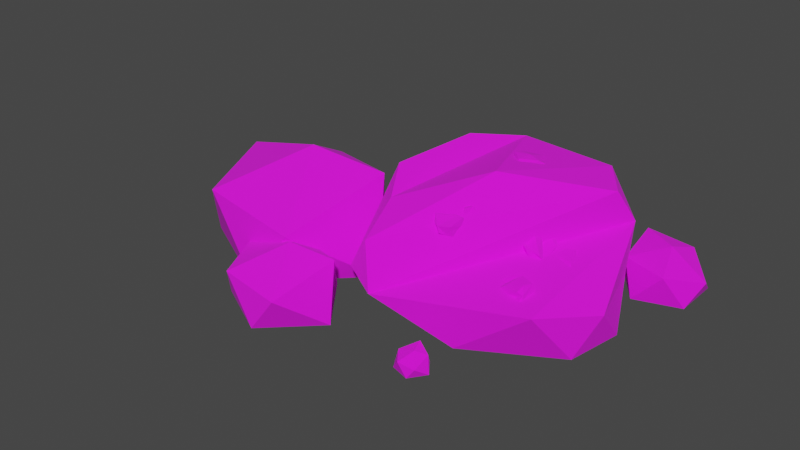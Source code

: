 # Source: rock.blend  (saved by Blender 2.90.8; exported with 4.5.12 LTS)
import bpy
from mathutils import Matrix  # noqa: F401  (used for matrix-valued properties, if any)

bpy.ops.wm.read_factory_settings(use_empty=True)
scene = bpy.context.scene
scene.name = 'Scene'

# ---- collections
col_collection = bpy.data.collections.new('Collection'); scene.collection.children.link(col_collection)

# ---- images (referenced by path relative to the original .blend; pixels are not part of the script)
import os
ASSET_DIR = os.environ.get("B2B_ASSET_DIR", "")  # directory of the original .blend (textures are referenced by path, not embedded)
HERE = os.path.dirname(os.path.abspath(__file__))  # packed textures are extracted next to this script under _unpacked/

def load_image(name, relpath, width, height, colorspace="sRGB"):
    """Load a texture the original file referenced (path relative to the .blend, or extracted next to this script)."""
    p = next((c for c in (os.path.join(HERE, relpath), os.path.join(ASSET_DIR, relpath)) if relpath and os.path.exists(c)), "")
    if p:
        img = bpy.data.images.load(p, check_existing=True)
        img.name = name
    else:  # same state as the original file: an image datablock whose file is absent (Cycles renders it pink)
        img = bpy.data.images.new(name, width, height)
        img.source = "FILE"
        img.filepath = "//" + (relpath or name)
    img.colorspace_settings.name = colorspace
    return img
img_colourpalette_png = load_image('colourpalette.png', 'colourpalette.png', 1024, 1024, 'sRGB')

# ---- materials (node trees are filled in below, after node groups)
mat_material = bpy.data.materials.new('Material')
mat_material.alpha_threshold = 0.0
mat_material.use_transparent_shadow = False
mat_material.line_color = (0.0, 0.0, 0.0, 1.0)

# ---- material node trees
mat_material.use_nodes = True; mat_material.node_tree.nodes.clear()
_N = mat_material.node_tree.nodes; _L = mat_material.node_tree.links
n0 = _N.new('ShaderNodeOutputMaterial'); n0.name = 'Material Output'; n0.location = (300, 300)
n1 = _N.new('ShaderNodeBsdfPrincipled'); n1.name = 'Principled BSDF'; n1.location = (10, 300)
n1.distribution = 'GGX'
n1.subsurface_method = 'BURLEY'
n1.inputs[2].default_value = 1.0
n1.inputs[3].default_value = 1.45
n1.inputs[27].default_value = (0.0, 0.0, 0.0, 1.0)
n1.inputs[28].default_value = 1.0
n2 = _N.new('ShaderNodeTexImage'); n2.name = 'Image Texture'; n2.location = (-316, 227)
n2.image = img_colourpalette_png
n3 = _N.new('ShaderNodeTexCoord'); n3.name = 'Texture Coordinate'; n3.location = (-513, 265)
_L.new(n1.outputs[0], n0.inputs[0])
_L.new(n2.outputs[0], n1.inputs[0])
_L.new(n3.outputs[2], n2.inputs[0])
n0.is_active_output = True

# ---- world
world_world = bpy.data.worlds.new('World'); scene.world = world_world
world_world.use_nodes = True; world_world.node_tree.nodes.clear()
_N = world_world.node_tree.nodes; _L = world_world.node_tree.links
n0 = _N.new('ShaderNodeOutputWorld'); n0.name = 'World Output'; n0.location = (300, 300)
n1 = _N.new('ShaderNodeBackground'); n1.name = 'Background'; n1.location = (10, 300)
n1.inputs[0].default_value = (0.05088, 0.05088, 0.05088, 1.0)
_L.new(n1.outputs[0], n0.inputs[0])
n0.is_active_output = True
world_world.color = (0.05088, 0.05088, 0.05088)
world_world.use_sun_shadow = False
world_world.sun_shadow_jitter_overblur = 0.0

# ---- meshes
me_icosphere = bpy.data.meshes.new('Icosphere')
me_icosphere.from_pydata([(-0.4263, 0.3123, -0.8443), (0.8183, -0.4774, -0.5693), (-0.4795, -1.397, -0.6236), (-1.699, 0.2231, -0.8676), (-0.6514, 2.216, -0.6435), (0.9637, 0.479, -0.5497), (0.4491, -1.108, 0.1948), (-1.566, -1.97, -0.02675), (-0.8375, 2.512, 0.5054), (0.5935, 1.139, 0.05176), (0.9888, -0.1374, 0.07722), (0.4013, 1.519, 0.648), (-1.852, -1.78, 0.6049), (-0.3163, 1.899, 1.125), (0.1893, 1.201, 1.15), (-2.473, -1.285, -0.2973), (-2.193, 0.4359, -0.87), (-2.357, 1.381, -0.05823), (-2.153, -0.9228, 0.8268), (-1.826, 1.9, 1.045), (-2.43, -0.8802, 0.09203), (-2.374, 1.3, 0.4175), (-2.536, -0.3135, 1.018), (-2.333, 1.101, 1.136), (-1.391, 2.194, -0.4199), (-0.6514, 2.216, -0.6435), (-0.6514, 2.216, -0.6435), (-0.6514, 2.216, -0.6435), (-0.6514, 2.216, -0.6435), (-1.391, 2.194, -0.4199), (-1.132, 0.0483, 1.322)], [], [(0, 1, 2), (1, 0, 5), (0, 2, 3), (0, 3, 25), (0, 26, 5), (1, 5, 10), (2, 1, 6), (3, 2, 7), (27, 3, 29, 8), (5, 28, 9), (1, 10, 6), (2, 6, 7), (8, 24, 3, 16, 17), (4, 8, 9), (5, 9, 10), (6, 10, 11), (7, 6, 11), (11, 8, 13, 14), (9, 8, 11), (10, 9, 11), (13, 30, 12, 14), (7, 11, 14, 12), (12, 30, 13, 19, 18), (7, 14, 13), (16, 15, 17), (15, 18, 22, 20), (7, 12, 18, 15), (13, 8, 17, 19), (3, 7, 15, 16), (21, 20, 22, 23), (18, 19, 23, 22), (19, 17, 21, 23), (17, 15, 20, 21)])
_uv = me_icosphere.uv_layers.new(name='UVMap')
_uv.uv.foreach_set('vector', [0.9122, 0.3354, 0.9122, 0.3354, 0.9122, 0.3354, 0.9122, 0.3354, 0.9122, 0.3354, 0.9122, 0.3354, 0.9122, 0.3354, 0.9122, 0.3354, 0.9122, 0.3354, 0.9122, 0.3354, 0.9122, 0.3354, 0.9122, 0.3354, 0.9122, 0.3354, 0.9122, 0.3354, 0.9122, 0.3354, 0.9122, 0.3354, 0.9122, 0.3354, 0.9122, 0.3354, 0.9122, 0.3354, 0.9122, 0.3354, 0.9122, 0.3354, 0.9122, 0.3354, 0.9122, 0.3354, 0.9122, 0.3354, 0.9122, 0.3354, 0.9122, 0.3354, 0.9122, 0.3354, 0.9122, 0.3354, 0.9122, 0.3354, 0.9122, 0.3354, 0.9122, 0.3354, 0.9122, 0.3354, 0.9122, 0.3354, 0.9122, 0.3354, 0.9122, 0.3354, 0.9122, 0.3354, 0.9122, 0.3354, 0.9122, 0.3354, 0.9122, 0.3354, 0.9122, 0.3354, 0.9122, 0.3354, 0.9122, 0.3354, 0.9122, 0.3354, 0.9122, 0.3354, 0.9122, 0.3354, 0.9122, 0.3354, 0.9122, 0.3354, 0.9122, 0.3354, 0.9122, 0.3354, 0.9122, 0.3354, 0.9122, 0.3354, 0.9122, 0.3354, 0.9122, 0.3354, 0.9122, 0.3354, 0.9122, 0.3354, 0.9122, 0.3354, 0.9122, 0.3354, 0.9122, 0.3354, 0.9122, 0.3354, 0.9122, 0.3354, 0.9122, 0.3354, 0.9122, 0.3354, 0.9122, 0.3354, 0.9122, 0.3354, 0.9122, 0.3354, 0.9122, 0.3354, 0.9122, 0.3354, 0.9122, 0.3354, 0.9122, 0.3354, 0.9122, 0.3354, 0.9122, 0.3354, 0.9122, 0.3354, 0.9122, 0.3354, 0.9122, 0.3354, 0.9122, 0.3354, 0.9122, 0.3354, 0.9122, 0.3354, 0.9122, 0.3354, 0.9122, 0.3354, 0.9122, 0.3354, 0.9122, 0.3354, 0.9122, 0.3354, 0.9122, 0.3354, 0.9122, 0.3354, 0.9122, 0.3354, 0.9122, 0.3354, 0.9122, 0.3354, 0.9122, 0.3354, 0.9122, 0.3354, 0.9122, 0.3354, 0.9122, 0.3354, 0.9122, 0.3354, 0.9122, 0.3354, 0.9122, 0.3354, 0.9122, 0.3354, 0.9122, 0.3354, 0.9122, 0.3354, 0.9122, 0.3354, 0.9122, 0.3354, 0.9122, 0.3354, 0.9122, 0.3354, 0.9122, 0.3354, 0.9122, 0.3354, 0.9122, 0.3354, 0.9122, 0.3354, 0.9122, 0.3354, 0.9122, 0.3354, 0.9122, 0.3354, 0.9122, 0.3354, 0.9122, 0.3354, 0.9122, 0.3354, 0.9122, 0.3354, 0.9122, 0.3354, 0.9122, 0.3354, 0.9122, 0.3354])
me_icosphere.materials.append(mat_material)
me_icosphere.use_remesh_fix_poles = True
me_icosphere.use_remesh_preserve_attributes = False
me_icosphere.use_mirror_vertex_groups = False
me_icosphere.update()
me_icosphere_001 = bpy.data.meshes.new('Icosphere.001')
me_icosphere_001.from_pydata([(-0.4263, 0.3123, -0.8443), (0.8183, -0.4774, -0.5693), (-0.4795, -1.397, -0.6236), (-1.699, 0.2231, -0.8676), (-0.6514, 2.216, -0.6435), (0.9637, 0.479, -0.5497), (0.4491, -1.108, 0.1948), (-1.566, -1.97, -0.02675), (-0.8375, 2.512, 0.5054), (0.5935, 1.139, 0.05176), (0.9888, -0.1374, 0.07722), (0.4013, 1.519, 0.648), (-1.852, -1.78, 0.6049), (-0.3163, 1.899, 1.125), (0.1893, 1.201, 1.15), (-2.473, -1.285, -0.2973), (-2.193, 0.4359, -0.87), (-2.357, 1.381, -0.05823), (-2.153, -0.9228, 0.8268), (-1.826, 1.9, 1.045), (-2.43, -0.8802, 0.09203), (-2.374, 1.3, 0.4175), (-2.536, -0.3135, 1.018), (-2.333, 1.101, 1.136), (-1.391, 2.194, -0.4199), (-0.6514, 2.216, -0.6435), (-0.6514, 2.216, -0.6435), (-0.6514, 2.216, -0.6435), (-0.6514, 2.216, -0.6435), (-1.391, 2.194, -0.4199), (-1.132, 0.0483, 1.322)], [], [(0, 1, 2), (1, 0, 5), (0, 2, 3), (0, 3, 25), (0, 26, 5), (1, 5, 10), (2, 1, 6), (3, 2, 7), (27, 3, 29, 8), (5, 28, 9), (1, 10, 6), (2, 6, 7), (8, 24, 3, 16, 17), (4, 8, 9), (5, 9, 10), (6, 10, 11), (7, 6, 11), (11, 8, 13, 14), (9, 8, 11), (10, 9, 11), (13, 30, 12, 14), (7, 11, 14, 12), (12, 30, 13, 19, 18), (7, 14, 13), (16, 15, 17), (15, 18, 22, 20), (7, 12, 18, 15), (13, 8, 17, 19), (3, 7, 15, 16), (21, 20, 22, 23), (18, 19, 23, 22), (19, 17, 21, 23), (17, 15, 20, 21)])
_uv = me_icosphere_001.uv_layers.new(name='UVMap')
_uv.uv.foreach_set('vector', [0.7446, 0.3354, 0.7446, 0.3354, 0.7446, 0.3354, 0.7446, 0.3354, 0.7446, 0.3354, 0.7446, 0.3354, 0.7446, 0.3354, 0.7446, 0.3354, 0.7446, 0.3354, 0.7446, 0.3354, 0.7446, 0.3354, 0.7446, 0.3354, 0.7446, 0.3354, 0.7446, 0.3354, 0.7446, 0.3354, 0.7446, 0.3354, 0.7446, 0.3354, 0.7446, 0.3354, 0.7446, 0.3354, 0.7446, 0.3354, 0.7446, 0.3354, 0.7446, 0.3354, 0.7446, 0.3354, 0.7446, 0.3354, 0.7446, 0.3354, 0.7446, 0.3354, 0.7446, 0.3354, 0.7446, 0.3354, 0.7446, 0.3354, 0.7446, 0.3354, 0.7446, 0.3354, 0.7446, 0.3354, 0.7446, 0.3354, 0.7446, 0.3354, 0.7446, 0.3354, 0.7446, 0.3354, 0.7446, 0.3354, 0.7446, 0.3354, 0.7446, 0.3354, 0.7446, 0.3354, 0.7446, 0.3354, 0.7446, 0.3354, 0.7446, 0.3354, 0.7446, 0.3354, 0.7446, 0.3354, 0.7446, 0.3354, 0.7446, 0.3354, 0.7446, 0.3354, 0.7446, 0.3354, 0.7446, 0.3354, 0.7446, 0.3354, 0.7446, 0.3354, 0.7446, 0.3354, 0.7446, 0.3354, 0.7446, 0.3354, 0.7446, 0.3354, 0.7446, 0.3354, 0.7446, 0.3354, 0.7446, 0.3354, 0.7446, 0.3354, 0.7446, 0.3354, 0.7446, 0.3354, 0.7446, 0.3354, 0.7446, 0.3354, 0.7446, 0.3354, 0.7446, 0.3354, 0.7446, 0.3354, 0.7446, 0.3354, 0.7446, 0.3354, 0.7446, 0.3354, 0.7446, 0.3354, 0.7446, 0.3354, 0.7446, 0.3354, 0.7446, 0.3354, 0.7446, 0.3354, 0.7446, 0.3354, 0.7446, 0.3354, 0.7446, 0.3354, 0.7446, 0.3354, 0.7446, 0.3354, 0.7446, 0.3354, 0.7446, 0.3354, 0.7446, 0.3354, 0.7446, 0.3354, 0.7446, 0.3354, 0.7446, 0.3354, 0.7446, 0.3354, 0.7446, 0.3354, 0.7446, 0.3354, 0.7446, 0.3354, 0.7446, 0.3354, 0.7446, 0.3354, 0.7446, 0.3354, 0.7446, 0.3354, 0.7446, 0.3354, 0.7446, 0.3354, 0.7446, 0.3354, 0.7446, 0.3354, 0.7446, 0.3354, 0.7446, 0.3354, 0.7446, 0.3354, 0.7446, 0.3354, 0.7446, 0.3354, 0.7446, 0.3354, 0.7446, 0.3354, 0.7446, 0.3354, 0.7446, 0.3354, 0.7446, 0.3354, 0.7446, 0.3354, 0.7446, 0.3354, 0.7446, 0.3354, 0.7446, 0.3354, 0.7446, 0.3354, 0.7446, 0.3354, 0.7446, 0.3354])
me_icosphere_001.materials.append(mat_material)
me_icosphere_001.use_remesh_fix_poles = True
me_icosphere_001.use_remesh_preserve_attributes = False
me_icosphere_001.use_mirror_vertex_groups = False
me_icosphere_001.update()
me_icosphere_002 = bpy.data.meshes.new('Icosphere.002')
me_icosphere_002.from_pydata([(-0.4263, 0.3123, -0.8443), (0.8183, -0.4774, -0.5693), (-0.4795, -1.397, -0.6236), (-1.699, 0.2231, -0.8676), (-0.6514, 2.216, -0.6435), (0.9637, 0.479, -0.5497), (0.4491, -1.108, 0.1948), (-1.566, -1.97, -0.02675), (-0.8375, 2.512, 0.5054), (0.5935, 1.139, 0.05176), (0.9888, -0.1374, 0.07722), (0.4013, 1.519, 0.648), (-1.852, -1.78, 0.6049), (-0.3163, 1.899, 1.125), (0.1893, 1.201, 1.15), (-2.473, -1.285, -0.2973), (-2.193, 0.4359, -0.87), (-2.357, 1.381, -0.05823), (-2.153, -0.9228, 0.8268), (-1.826, 1.9, 1.045), (-2.43, -0.8802, 0.09203), (-2.374, 1.3, 0.4175), (-2.536, -0.3135, 1.018), (-2.333, 1.101, 1.136), (-1.391, 2.194, -0.4199), (-0.6514, 2.216, -0.6435), (-0.6514, 2.216, -0.6435), (-0.6514, 2.216, -0.6435), (-0.6514, 2.216, -0.6435), (-1.391, 2.194, -0.4199), (-1.132, 0.0483, 1.322)], [], [(0, 1, 2), (1, 0, 5), (0, 2, 3), (0, 3, 25), (0, 26, 5), (1, 5, 10), (2, 1, 6), (3, 2, 7), (27, 3, 29, 8), (5, 28, 9), (1, 10, 6), (2, 6, 7), (8, 24, 3, 16, 17), (4, 8, 9), (5, 9, 10), (6, 10, 11), (7, 6, 11), (11, 8, 13, 14), (9, 8, 11), (10, 9, 11), (13, 30, 12, 14), (7, 11, 14, 12), (12, 30, 13, 19, 18), (7, 14, 13), (16, 15, 17), (15, 18, 22, 20), (7, 12, 18, 15), (13, 8, 17, 19), (3, 7, 15, 16), (21, 20, 22, 23), (18, 19, 23, 22), (19, 17, 21, 23), (17, 15, 20, 21)])
_uv = me_icosphere_002.uv_layers.new(name='UVMap')
_uv.uv.foreach_set('vector', [0.7788, 0.4842, 0.7788, 0.4842, 0.7788, 0.4842, 0.7788, 0.4842, 0.7788, 0.4842, 0.7788, 0.4842, 0.7788, 0.4842, 0.7788, 0.4842, 0.7788, 0.4842, 0.7788, 0.4842, 0.7788, 0.4842, 0.7788, 0.4842, 0.7788, 0.4842, 0.7788, 0.4842, 0.7788, 0.4842, 0.7788, 0.4842, 0.7788, 0.4842, 0.7788, 0.4842, 0.7788, 0.4842, 0.7788, 0.4842, 0.7788, 0.4842, 0.7788, 0.4842, 0.7788, 0.4842, 0.7788, 0.4842, 0.7788, 0.4842, 0.7788, 0.4842, 0.7788, 0.4842, 0.7788, 0.4842, 0.7788, 0.4842, 0.7788, 0.4842, 0.7788, 0.4842, 0.7788, 0.4842, 0.7788, 0.4842, 0.7788, 0.4842, 0.7788, 0.4842, 0.7788, 0.4842, 0.7788, 0.4842, 0.7788, 0.4842, 0.7788, 0.4842, 0.7788, 0.4842, 0.7788, 0.4842, 0.7788, 0.4842, 0.7788, 0.4842, 0.7788, 0.4842, 0.7788, 0.4842, 0.7788, 0.4842, 0.7788, 0.4842, 0.7788, 0.4842, 0.7788, 0.4842, 0.7788, 0.4842, 0.7788, 0.4842, 0.7788, 0.4842, 0.7788, 0.4842, 0.7788, 0.4842, 0.7788, 0.4842, 0.7788, 0.4842, 0.7788, 0.4842, 0.7788, 0.4842, 0.7788, 0.4842, 0.7788, 0.4842, 0.7788, 0.4842, 0.7788, 0.4842, 0.7788, 0.4842, 0.7788, 0.4842, 0.7788, 0.4842, 0.7788, 0.4842, 0.7788, 0.4842, 0.7788, 0.4842, 0.7788, 0.4842, 0.7788, 0.4842, 0.7788, 0.4842, 0.7788, 0.4842, 0.7788, 0.4842, 0.7788, 0.4842, 0.7788, 0.4842, 0.7788, 0.4842, 0.7788, 0.4842, 0.7788, 0.4842, 0.7788, 0.4842, 0.7788, 0.4842, 0.7788, 0.4842, 0.7788, 0.4842, 0.7788, 0.4842, 0.7788, 0.4842, 0.7788, 0.4842, 0.7788, 0.4842, 0.7788, 0.4842, 0.7788, 0.4842, 0.7788, 0.4842, 0.7788, 0.4842, 0.7788, 0.4842, 0.7788, 0.4842, 0.7788, 0.4842, 0.7788, 0.4842, 0.7788, 0.4842, 0.7788, 0.4842, 0.7788, 0.4842, 0.7788, 0.4842, 0.7788, 0.4842, 0.7788, 0.4842, 0.7788, 0.4842, 0.7788, 0.4842, 0.7788, 0.4842, 0.7788, 0.4842, 0.7788, 0.4842, 0.7788, 0.4842, 0.7788, 0.4842, 0.7788, 0.4842, 0.7788, 0.4842, 0.7788, 0.4842, 0.7788, 0.4842, 0.7788, 0.4842, 0.7788, 0.4842, 0.7788, 0.4842, 0.7788, 0.4842])
me_icosphere_002.materials.append(mat_material)
me_icosphere_002.use_remesh_fix_poles = True
me_icosphere_002.use_remesh_preserve_attributes = False
me_icosphere_002.use_mirror_vertex_groups = False
me_icosphere_002.update()
me_icosphere_003 = bpy.data.meshes.new('Icosphere.003')
me_icosphere_003.from_pydata([(-0.4263, 0.3123, -0.8443), (0.8183, -0.4774, -0.5693), (-0.4795, -1.397, -0.6236), (-1.699, 0.2231, -0.8676), (-0.6514, 2.216, -0.6435), (0.9637, 0.479, -0.5497), (0.4491, -1.108, 0.1948), (-1.566, -1.97, -0.02675), (-0.8375, 2.512, 0.5054), (0.5935, 1.139, 0.05176), (0.9888, -0.1374, 0.07722), (0.4013, 1.519, 0.648), (-1.852, -1.78, 0.6049), (-0.3163, 1.899, 1.125), (0.1893, 1.201, 1.15), (-2.473, -1.285, -0.2973), (-2.193, 0.4359, -0.87), (-2.357, 1.381, -0.05823), (-2.153, -0.9228, 0.8268), (-1.826, 1.9, 1.045), (-2.43, -0.8802, 0.09203), (-2.374, 1.3, 0.4175), (-2.536, -0.3135, 1.018), (-2.333, 1.101, 1.136), (-1.391, 2.194, -0.4199), (-0.6514, 2.216, -0.6435), (-0.6514, 2.216, -0.6435), (-0.6514, 2.216, -0.6435), (-0.6514, 2.216, -0.6435), (-1.391, 2.194, -0.4199), (-1.132, 0.0483, 1.322)], [], [(0, 1, 2), (1, 0, 5), (0, 2, 3), (0, 3, 25), (0, 26, 5), (1, 5, 10), (2, 1, 6), (3, 2, 7), (27, 3, 29, 8), (5, 28, 9), (1, 10, 6), (2, 6, 7), (8, 24, 3, 16, 17), (4, 8, 9), (5, 9, 10), (6, 10, 11), (7, 6, 11), (11, 8, 13, 14), (9, 8, 11), (10, 9, 11), (13, 30, 12, 14), (7, 11, 14, 12), (12, 30, 13, 19, 18), (7, 14, 13), (16, 15, 17), (15, 18, 22, 20), (7, 12, 18, 15), (13, 8, 17, 19), (3, 7, 15, 16), (21, 20, 22, 23), (18, 19, 23, 22), (19, 17, 21, 23), (17, 15, 20, 21)])
_uv = me_icosphere_003.uv_layers.new(name='UVMap')
_uv.uv.foreach_set('vector', [0.7754, 0.1866, 0.7754, 0.1866, 0.7754, 0.1866, 0.7754, 0.1866, 0.7754, 0.1866, 0.7754, 0.1866, 0.7754, 0.1866, 0.7754, 0.1866, 0.7754, 0.1866, 0.7754, 0.1866, 0.7754, 0.1866, 0.7754, 0.1866, 0.7754, 0.1866, 0.7754, 0.1866, 0.7754, 0.1866, 0.7754, 0.1866, 0.7754, 0.1866, 0.7754, 0.1866, 0.7754, 0.1866, 0.7754, 0.1866, 0.7754, 0.1866, 0.7754, 0.1866, 0.7754, 0.1866, 0.7754, 0.1866, 0.7754, 0.1866, 0.7754, 0.1866, 0.7754, 0.1866, 0.7754, 0.1866, 0.7754, 0.1866, 0.7754, 0.1866, 0.7754, 0.1866, 0.7754, 0.1866, 0.7754, 0.1866, 0.7754, 0.1866, 0.7754, 0.1866, 0.7754, 0.1866, 0.7754, 0.1866, 0.7754, 0.1866, 0.7754, 0.1866, 0.7754, 0.1866, 0.7754, 0.1866, 0.7754, 0.1866, 0.7754, 0.1866, 0.7754, 0.1866, 0.7754, 0.1866, 0.7754, 0.1866, 0.7754, 0.1866, 0.7754, 0.1866, 0.7754, 0.1866, 0.7754, 0.1866, 0.7754, 0.1866, 0.7754, 0.1866, 0.7754, 0.1866, 0.7754, 0.1866, 0.7754, 0.1866, 0.7754, 0.1866, 0.7754, 0.1866, 0.7754, 0.1866, 0.7754, 0.1866, 0.7754, 0.1866, 0.7754, 0.1866, 0.7754, 0.1866, 0.7754, 0.1866, 0.7754, 0.1866, 0.7754, 0.1866, 0.7754, 0.1866, 0.7754, 0.1866, 0.7754, 0.1866, 0.7754, 0.1866, 0.7754, 0.1866, 0.7754, 0.1866, 0.7754, 0.1866, 0.7754, 0.1866, 0.7754, 0.1866, 0.7754, 0.1866, 0.7754, 0.1866, 0.7754, 0.1866, 0.7754, 0.1866, 0.7754, 0.1866, 0.7754, 0.1866, 0.7754, 0.1866, 0.7754, 0.1866, 0.7754, 0.1866, 0.7754, 0.1866, 0.7754, 0.1866, 0.7754, 0.1866, 0.7754, 0.1866, 0.7754, 0.1866, 0.7754, 0.1866, 0.7754, 0.1866, 0.7754, 0.1866, 0.7754, 0.1866, 0.7754, 0.1866, 0.7754, 0.1866, 0.7754, 0.1866, 0.7754, 0.1866, 0.7754, 0.1866, 0.7754, 0.1866, 0.7754, 0.1866, 0.7754, 0.1866, 0.7754, 0.1866, 0.7754, 0.1866, 0.7754, 0.1866, 0.7754, 0.1866, 0.7754, 0.1866, 0.7754, 0.1866, 0.7754, 0.1866, 0.7754, 0.1866, 0.7754, 0.1866, 0.7754, 0.1866, 0.7754, 0.1866, 0.7754, 0.1866, 0.7754, 0.1866, 0.7754, 0.1866, 0.7754, 0.1866])
me_icosphere_003.materials.append(mat_material)
me_icosphere_003.use_remesh_fix_poles = True
me_icosphere_003.use_remesh_preserve_attributes = False
me_icosphere_003.use_mirror_vertex_groups = False
me_icosphere_003.update()
me_icosphere_004 = bpy.data.meshes.new('Icosphere.004')
me_icosphere_004.from_pydata([(-0.4263, 0.3123, -0.8443), (0.8183, -0.4774, -0.5693), (-0.4795, -1.397, -0.6236), (-1.699, 0.2231, -0.8676), (-0.6514, 2.216, -0.6435), (0.9637, 0.479, -0.5497), (0.4491, -1.108, 0.1948), (-1.566, -1.97, -0.02675), (-0.8375, 2.512, 0.5054), (0.5935, 1.139, 0.05176), (0.9888, -0.1374, 0.07722), (0.4013, 1.519, 0.648), (-1.852, -1.78, 0.6049), (-0.3163, 1.899, 1.125), (0.1893, 1.201, 1.15), (-2.473, -1.285, -0.2973), (-2.193, 0.4359, -0.87), (-2.357, 1.381, -0.05823), (-2.153, -0.9228, 0.8268), (-1.826, 1.9, 1.045), (-2.43, -0.8802, 0.09203), (-2.374, 1.3, 0.4175), (-2.536, -0.3135, 1.018), (-2.333, 1.101, 1.136), (-1.391, 2.194, -0.4199), (-0.6514, 2.216, -0.6435), (-0.6514, 2.216, -0.6435), (-0.6514, 2.216, -0.6435), (-0.6514, 2.216, -0.6435), (-1.391, 2.194, -0.4199), (-1.132, 0.0483, 1.322)], [], [(0, 1, 2), (1, 0, 5), (0, 2, 3), (0, 3, 25), (0, 26, 5), (1, 5, 10), (2, 1, 6), (3, 2, 7), (27, 3, 29, 8), (5, 28, 9), (1, 10, 6), (2, 6, 7), (8, 24, 3, 16, 17), (4, 8, 9), (5, 9, 10), (6, 10, 11), (7, 6, 11), (11, 8, 13, 14), (9, 8, 11), (10, 9, 11), (13, 30, 12, 14), (7, 11, 14, 12), (12, 30, 13, 19, 18), (7, 14, 13), (16, 15, 17), (15, 18, 22, 20), (7, 12, 18, 15), (13, 8, 17, 19), (3, 7, 15, 16), (21, 20, 22, 23), (18, 19, 23, 22), (19, 17, 21, 23), (17, 15, 20, 21)])
_uv = me_icosphere_004.uv_layers.new(name='UVMap')
_uv.uv.foreach_set('vector', [0.7463, 0.3354, 0.7463, 0.3354, 0.7463, 0.3354, 0.7463, 0.3354, 0.7463, 0.3354, 0.7463, 0.3354, 0.7463, 0.3354, 0.7463, 0.3354, 0.7463, 0.3354, 0.7463, 0.3354, 0.7463, 0.3354, 0.7463, 0.3354, 0.7463, 0.3354, 0.7463, 0.3354, 0.7463, 0.3354, 0.7463, 0.3354, 0.7463, 0.3354, 0.7463, 0.3354, 0.7463, 0.3354, 0.7463, 0.3354, 0.7463, 0.3354, 0.7463, 0.3354, 0.7463, 0.3354, 0.7463, 0.3354, 0.7463, 0.3354, 0.7463, 0.3354, 0.7463, 0.3354, 0.7463, 0.3354, 0.7463, 0.3354, 0.7463, 0.3354, 0.7463, 0.3354, 0.7463, 0.3354, 0.7463, 0.3354, 0.7463, 0.3354, 0.7463, 0.3354, 0.7463, 0.3354, 0.7463, 0.3354, 0.7463, 0.3354, 0.7463, 0.3354, 0.7463, 0.3354, 0.7463, 0.3354, 0.7463, 0.3354, 0.7463, 0.3354, 0.7463, 0.3354, 0.7463, 0.3354, 0.7463, 0.3354, 0.7463, 0.3354, 0.7463, 0.3354, 0.7463, 0.3354, 0.7463, 0.3354, 0.7463, 0.3354, 0.7463, 0.3354, 0.7463, 0.3354, 0.7463, 0.3354, 0.7463, 0.3354, 0.7463, 0.3354, 0.7463, 0.3354, 0.7463, 0.3354, 0.7463, 0.3354, 0.7463, 0.3354, 0.7463, 0.3354, 0.7463, 0.3354, 0.7463, 0.3354, 0.7463, 0.3354, 0.7463, 0.3354, 0.7463, 0.3354, 0.7463, 0.3354, 0.7463, 0.3354, 0.7463, 0.3354, 0.7463, 0.3354, 0.7463, 0.3354, 0.7463, 0.3354, 0.7463, 0.3354, 0.7463, 0.3354, 0.7463, 0.3354, 0.7463, 0.3354, 0.7463, 0.3354, 0.7463, 0.3354, 0.7463, 0.3354, 0.7463, 0.3354, 0.7463, 0.3354, 0.7463, 0.3354, 0.7463, 0.3354, 0.7463, 0.3354, 0.7463, 0.3354, 0.7463, 0.3354, 0.7463, 0.3354, 0.7463, 0.3354, 0.7463, 0.3354, 0.7463, 0.3354, 0.7463, 0.3354, 0.7463, 0.3354, 0.7463, 0.3354, 0.7463, 0.3354, 0.7463, 0.3354, 0.7463, 0.3354, 0.7463, 0.3354, 0.7463, 0.3354, 0.7463, 0.3354, 0.7463, 0.3354, 0.7463, 0.3354, 0.7463, 0.3354, 0.7463, 0.3354, 0.7463, 0.3354, 0.7463, 0.3354, 0.7463, 0.3354, 0.7463, 0.3354, 0.7463, 0.3354, 0.7463, 0.3354, 0.7463, 0.3354, 0.7463, 0.3354, 0.7463, 0.3354, 0.7463, 0.3354, 0.7463, 0.3354, 0.7463, 0.3354])
me_icosphere_004.materials.append(mat_material)
me_icosphere_004.use_remesh_fix_poles = True
me_icosphere_004.use_remesh_preserve_attributes = False
me_icosphere_004.use_mirror_vertex_groups = False
me_icosphere_004.update()
me_icosphere_005 = bpy.data.meshes.new('Icosphere.005')
me_icosphere_005.from_pydata([(-0.4263, 0.3123, -0.8443), (0.8183, -0.4774, -0.5693), (-0.4795, -1.397, -0.6236), (-1.699, 0.2231, -0.8676), (-0.6514, 2.216, -0.6435), (0.9637, 0.479, -0.5497), (0.4491, -1.108, 0.1948), (-1.566, -1.97, -0.02675), (-0.8375, 2.512, 0.5054), (0.5935, 1.139, 0.05176), (0.9888, -0.1374, 0.07722), (0.4013, 1.519, 0.648), (-1.852, -1.78, 0.6049), (-0.3163, 1.899, 1.125), (0.1893, 1.201, 1.15), (-2.473, -1.285, -0.2973), (-2.193, 0.4359, -0.87), (-2.357, 1.381, -0.05823), (-2.153, -0.9228, 0.8268), (-1.826, 1.9, 1.045), (-2.43, -0.8802, 0.09203), (-2.374, 1.3, 0.4175), (-2.536, -0.3135, 1.018), (-2.333, 1.101, 1.136), (-1.391, 2.194, -0.4199), (-0.6514, 2.216, -0.6435), (-0.6514, 2.216, -0.6435), (-0.6514, 2.216, -0.6435), (-0.6514, 2.216, -0.6435), (-1.391, 2.194, -0.4199), (-1.132, 0.0483, 1.322)], [], [(0, 1, 2), (1, 0, 5), (0, 2, 3), (0, 3, 25), (0, 26, 5), (1, 5, 10), (2, 1, 6), (3, 2, 7), (27, 3, 29, 8), (5, 28, 9), (1, 10, 6), (2, 6, 7), (8, 24, 3, 16, 17), (4, 8, 9), (5, 9, 10), (6, 10, 11), (7, 6, 11), (11, 8, 13, 14), (9, 8, 11), (10, 9, 11), (13, 30, 12, 14), (7, 11, 14, 12), (12, 30, 13, 19, 18), (7, 14, 13), (16, 15, 17), (15, 18, 22, 20), (7, 12, 18, 15), (13, 8, 17, 19), (3, 7, 15, 16), (21, 20, 22, 23), (18, 19, 23, 22), (19, 17, 21, 23), (17, 15, 20, 21)])
_uv = me_icosphere_005.uv_layers.new(name='UVMap')
_uv.uv.foreach_set('vector', [0.7754, 0.4346, 0.7754, 0.4346, 0.7754, 0.4346, 0.7754, 0.4346, 0.7754, 0.4346, 0.7754, 0.4346, 0.7754, 0.4346, 0.7754, 0.4346, 0.7754, 0.4346, 0.7754, 0.4346, 0.7754, 0.4346, 0.7754, 0.4346, 0.7754, 0.4346, 0.7754, 0.4346, 0.7754, 0.4346, 0.7754, 0.4346, 0.7754, 0.4346, 0.7754, 0.4346, 0.7754, 0.4346, 0.7754, 0.4346, 0.7754, 0.4346, 0.7754, 0.4346, 0.7754, 0.4346, 0.7754, 0.4346, 0.7754, 0.4346, 0.7754, 0.4346, 0.7754, 0.4346, 0.7754, 0.4346, 0.7754, 0.4346, 0.7754, 0.4346, 0.7754, 0.4346, 0.7754, 0.4346, 0.7754, 0.4346, 0.7754, 0.4346, 0.7754, 0.4346, 0.7754, 0.4346, 0.7754, 0.4346, 0.7754, 0.4346, 0.7754, 0.4346, 0.7754, 0.4346, 0.7754, 0.4346, 0.7754, 0.4346, 0.7754, 0.4346, 0.7754, 0.4346, 0.7754, 0.4346, 0.7754, 0.4346, 0.7754, 0.4346, 0.7754, 0.4346, 0.7754, 0.4346, 0.7754, 0.4346, 0.7754, 0.4346, 0.7754, 0.4346, 0.7754, 0.4346, 0.7754, 0.4346, 0.7754, 0.4346, 0.7754, 0.4346, 0.7754, 0.4346, 0.7754, 0.4346, 0.7754, 0.4346, 0.7754, 0.4346, 0.7754, 0.4346, 0.7754, 0.4346, 0.7754, 0.4346, 0.7754, 0.4346, 0.7754, 0.4346, 0.7754, 0.4346, 0.7754, 0.4346, 0.7754, 0.4346, 0.7754, 0.4346, 0.7754, 0.4346, 0.7754, 0.4346, 0.7754, 0.4346, 0.7754, 0.4346, 0.7754, 0.4346, 0.7754, 0.4346, 0.7754, 0.4346, 0.7754, 0.4346, 0.7754, 0.4346, 0.7754, 0.4346, 0.7754, 0.4346, 0.7754, 0.4346, 0.7754, 0.4346, 0.7754, 0.4346, 0.7754, 0.4346, 0.7754, 0.4346, 0.7754, 0.4346, 0.7754, 0.4346, 0.7754, 0.4346, 0.7754, 0.4346, 0.7754, 0.4346, 0.7754, 0.4346, 0.7754, 0.4346, 0.7754, 0.4346, 0.7754, 0.4346, 0.7754, 0.4346, 0.7754, 0.4346, 0.7754, 0.4346, 0.7754, 0.4346, 0.7754, 0.4346, 0.7754, 0.4346, 0.7754, 0.4346, 0.7754, 0.4346, 0.7754, 0.4346, 0.7754, 0.4346, 0.7754, 0.4346, 0.7754, 0.4346, 0.7754, 0.4346, 0.7754, 0.4346, 0.7754, 0.4346, 0.7754, 0.4346, 0.7754, 0.4346, 0.7754, 0.4346, 0.7754, 0.4346, 0.7754, 0.4346, 0.7754, 0.4346])
me_icosphere_005.materials.append(mat_material)
me_icosphere_005.use_remesh_fix_poles = True
me_icosphere_005.use_remesh_preserve_attributes = False
me_icosphere_005.use_mirror_vertex_groups = False
me_icosphere_005.update()
me_icosphere_006 = bpy.data.meshes.new('Icosphere.006')
me_icosphere_006.from_pydata([(-0.4263, 0.3123, -0.8443), (0.8183, -0.4774, -0.5693), (-0.4795, -1.397, -0.6236), (-1.699, 0.2231, -0.8676), (-0.6514, 2.216, -0.6435), (0.9637, 0.479, -0.5497), (0.4491, -1.108, 0.1948), (-1.566, -1.97, -0.02675), (-0.8375, 2.512, 0.5054), (0.5935, 1.139, 0.05176), (0.9888, -0.1374, 0.07722), (0.4013, 1.519, 0.648), (-1.852, -1.78, 0.6049), (-0.3163, 1.899, 1.125), (0.1893, 1.201, 1.15), (-2.473, -1.285, -0.2973), (-2.193, 0.4359, -0.87), (-2.357, 1.381, -0.05823), (-2.153, -0.9228, 0.8268), (-1.826, 1.9, 1.045), (-2.43, -0.8802, 0.09203), (-2.374, 1.3, 0.4175), (-2.536, -0.3135, 1.018), (-2.333, 1.101, 1.136), (-1.391, 2.194, -0.4199), (-0.6514, 2.216, -0.6435), (-0.6514, 2.216, -0.6435), (-0.6514, 2.216, -0.6435), (-0.6514, 2.216, -0.6435), (-1.391, 2.194, -0.4199), (-1.132, 0.0483, 1.322)], [], [(0, 1, 2), (1, 0, 5), (0, 2, 3), (0, 3, 25), (0, 26, 5), (1, 5, 10), (2, 1, 6), (3, 2, 7), (27, 3, 29, 8), (5, 28, 9), (1, 10, 6), (2, 6, 7), (8, 24, 3, 16, 17), (4, 8, 9), (5, 9, 10), (6, 10, 11), (7, 6, 11), (11, 8, 13, 14), (9, 8, 11), (10, 9, 11), (13, 30, 12, 14), (7, 11, 14, 12), (12, 30, 13, 19, 18), (7, 14, 13), (16, 15, 17), (15, 18, 22, 20), (7, 12, 18, 15), (13, 8, 17, 19), (3, 7, 15, 16), (21, 20, 22, 23), (18, 19, 23, 22), (19, 17, 21, 23), (17, 15, 20, 21)])
_uv = me_icosphere_006.uv_layers.new(name='UVMap')
_uv.uv.foreach_set('vector', [0.7463, 0.2858, 0.7463, 0.2858, 0.7463, 0.2858, 0.7463, 0.2858, 0.7463, 0.2858, 0.7463, 0.2858, 0.7463, 0.2858, 0.7463, 0.2858, 0.7463, 0.2858, 0.7463, 0.2858, 0.7463, 0.2858, 0.7463, 0.2858, 0.7463, 0.2858, 0.7463, 0.2858, 0.7463, 0.2858, 0.7463, 0.2858, 0.7463, 0.2858, 0.7463, 0.2858, 0.7463, 0.2858, 0.7463, 0.2858, 0.7463, 0.2858, 0.7463, 0.2858, 0.7463, 0.2858, 0.7463, 0.2858, 0.7463, 0.2858, 0.7463, 0.2858, 0.7463, 0.2858, 0.7463, 0.2858, 0.7463, 0.2858, 0.7463, 0.2858, 0.7463, 0.2858, 0.7463, 0.2858, 0.7463, 0.2858, 0.7463, 0.2858, 0.7463, 0.2858, 0.7463, 0.2858, 0.7463, 0.2858, 0.7463, 0.2858, 0.7463, 0.2858, 0.7463, 0.2858, 0.7463, 0.2858, 0.7463, 0.2858, 0.7463, 0.2858, 0.7463, 0.2858, 0.7463, 0.2858, 0.7463, 0.2858, 0.7463, 0.2858, 0.7463, 0.2858, 0.7463, 0.2858, 0.7463, 0.2858, 0.7463, 0.2858, 0.7463, 0.2858, 0.7463, 0.2858, 0.7463, 0.2858, 0.7463, 0.2858, 0.7463, 0.2858, 0.7463, 0.2858, 0.7463, 0.2858, 0.7463, 0.2858, 0.7463, 0.2858, 0.7463, 0.2858, 0.7463, 0.2858, 0.7463, 0.2858, 0.7463, 0.2858, 0.7463, 0.2858, 0.7463, 0.2858, 0.7463, 0.2858, 0.7463, 0.2858, 0.7463, 0.2858, 0.7463, 0.2858, 0.7463, 0.2858, 0.7463, 0.2858, 0.7463, 0.2858, 0.7463, 0.2858, 0.7463, 0.2858, 0.7463, 0.2858, 0.7463, 0.2858, 0.7463, 0.2858, 0.7463, 0.2858, 0.7463, 0.2858, 0.7463, 0.2858, 0.7463, 0.2858, 0.7463, 0.2858, 0.7463, 0.2858, 0.7463, 0.2858, 0.7463, 0.2858, 0.7463, 0.2858, 0.7463, 0.2858, 0.7463, 0.2858, 0.7463, 0.2858, 0.7463, 0.2858, 0.7463, 0.2858, 0.7463, 0.2858, 0.7463, 0.2858, 0.7463, 0.2858, 0.7463, 0.2858, 0.7463, 0.2858, 0.7463, 0.2858, 0.7463, 0.2858, 0.7463, 0.2858, 0.7463, 0.2858, 0.7463, 0.2858, 0.7463, 0.2858, 0.7463, 0.2858, 0.7463, 0.2858, 0.7463, 0.2858, 0.7463, 0.2858, 0.7463, 0.2858, 0.7463, 0.2858, 0.7463, 0.2858, 0.7463, 0.2858, 0.7463, 0.2858, 0.7463, 0.2858, 0.7463, 0.2858, 0.7463, 0.2858])
me_icosphere_006.materials.append(mat_material)
me_icosphere_006.use_remesh_fix_poles = True
me_icosphere_006.use_remesh_preserve_attributes = False
me_icosphere_006.use_mirror_vertex_groups = False
me_icosphere_006.update()
me_icosphere_007 = bpy.data.meshes.new('Icosphere.007')
me_icosphere_007.from_pydata([(0.0, 0.0, -0.5661), (0.7236, -0.5257, -0.4472), (-0.2764, -0.8506, -0.4472), (-0.8944, 0.0, -0.4472), (-0.2764, 0.8506, -0.4472), (0.7236, 0.5257, -0.4472), (0.3533, -0.8296, 0.2318), (-0.6467, -0.5046, 0.2318), (-0.7236, 0.5257, 0.4472), (0.2815, 0.6074, 0.3026), (0.9765, -0.2221, 0.08722), (0.07694, 0.02108, 0.4935)], [], [(0, 1, 2), (1, 0, 5), (0, 2, 3), (0, 3, 4), (0, 4, 5), (1, 5, 10), (2, 1, 6), (3, 2, 7), (4, 3, 8), (5, 4, 9), (1, 10, 6), (2, 6, 7), (3, 7, 8), (4, 8, 9), (5, 9, 10), (6, 10, 11), (7, 6, 11), (8, 7, 11), (9, 8, 11), (10, 9, 11)])
_uv = me_icosphere_007.uv_layers.new(name='UVMap')
_uv.uv.foreach_set('vector', [0.9071, 0.3354, 0.9071, 0.3354, 0.9071, 0.3354, 0.9071, 0.3354, 0.9071, 0.3354, 0.9071, 0.3354, 0.9071, 0.3354, 0.9071, 0.3354, 0.9071, 0.3354, 0.9071, 0.3354, 0.9071, 0.3354, 0.9071, 0.3354, 0.9071, 0.3354, 0.9071, 0.3354, 0.9071, 0.3354, 0.9071, 0.3354, 0.9071, 0.3354, 0.9071, 0.3354, 0.9071, 0.3354, 0.9071, 0.3354, 0.9071, 0.3354, 0.9071, 0.3354, 0.9071, 0.3354, 0.9071, 0.3354, 0.9071, 0.3354, 0.9071, 0.3354, 0.9071, 0.3354, 0.9071, 0.3354, 0.9071, 0.3354, 0.9071, 0.3354, 0.9071, 0.3354, 0.9071, 0.3354, 0.9071, 0.3354, 0.9071, 0.3354, 0.9071, 0.3354, 0.9071, 0.3354, 0.9071, 0.3354, 0.9071, 0.3354, 0.9071, 0.3354, 0.9071, 0.3354, 0.9071, 0.3354, 0.9071, 0.3354, 0.9071, 0.3354, 0.9071, 0.3354, 0.9071, 0.3354, 0.9071, 0.3354, 0.9071, 0.3354, 0.9071, 0.3354, 0.9071, 0.3354, 0.9071, 0.3354, 0.9071, 0.3354, 0.9071, 0.3354, 0.9071, 0.3354, 0.9071, 0.3354, 0.9071, 0.3354, 0.9071, 0.3354, 0.9071, 0.3354, 0.9071, 0.3354, 0.9071, 0.3354, 0.9071, 0.3354])
me_icosphere_007.materials.append(mat_material)
me_icosphere_007.use_remesh_fix_poles = True
me_icosphere_007.use_remesh_preserve_attributes = False
me_icosphere_007.use_mirror_vertex_groups = False
me_icosphere_007.update()
me_icosphere_008 = bpy.data.meshes.new('Icosphere.008')
me_icosphere_008.from_pydata([(0.0, 0.0, -0.5661), (0.7236, -0.5257, -0.4472), (-0.2764, -0.8506, -0.4472), (-0.8944, 0.0, -0.4472), (-0.2764, 0.8506, -0.4472), (0.7236, 0.5257, -0.4472), (0.3533, -0.8296, 0.2318), (-0.6467, -0.5046, 0.2318), (-0.7236, 0.5257, 0.4472), (0.2815, 0.6074, 0.3026), (0.9765, -0.2221, 0.08722), (0.07694, 0.02108, 0.4935)], [], [(0, 1, 2), (1, 0, 5), (0, 2, 3), (0, 3, 4), (0, 4, 5), (1, 5, 10), (2, 1, 6), (3, 2, 7), (4, 3, 8), (5, 4, 9), (1, 10, 6), (2, 6, 7), (3, 7, 8), (4, 8, 9), (5, 9, 10), (6, 10, 11), (7, 6, 11), (8, 7, 11), (9, 8, 11), (10, 9, 11)])
_uv = me_icosphere_008.uv_layers.new(name='UVMap')
_uv.uv.foreach_set('vector', [0.9071, 0.3354, 0.9071, 0.3354, 0.9071, 0.3354, 0.9071, 0.3354, 0.9071, 0.3354, 0.9071, 0.3354, 0.9071, 0.3354, 0.9071, 0.3354, 0.9071, 0.3354, 0.9071, 0.3354, 0.9071, 0.3354, 0.9071, 0.3354, 0.9071, 0.3354, 0.9071, 0.3354, 0.9071, 0.3354, 0.9071, 0.3354, 0.9071, 0.3354, 0.9071, 0.3354, 0.9071, 0.3354, 0.9071, 0.3354, 0.9071, 0.3354, 0.9071, 0.3354, 0.9071, 0.3354, 0.9071, 0.3354, 0.9071, 0.3354, 0.9071, 0.3354, 0.9071, 0.3354, 0.9071, 0.3354, 0.9071, 0.3354, 0.9071, 0.3354, 0.9071, 0.3354, 0.9071, 0.3354, 0.9071, 0.3354, 0.9071, 0.3354, 0.9071, 0.3354, 0.9071, 0.3354, 0.9071, 0.3354, 0.9071, 0.3354, 0.9071, 0.3354, 0.9071, 0.3354, 0.9071, 0.3354, 0.9071, 0.3354, 0.9071, 0.3354, 0.9071, 0.3354, 0.9071, 0.3354, 0.9071, 0.3354, 0.9071, 0.3354, 0.9071, 0.3354, 0.9071, 0.3354, 0.9071, 0.3354, 0.9071, 0.3354, 0.9071, 0.3354, 0.9071, 0.3354, 0.9071, 0.3354, 0.9071, 0.3354, 0.9071, 0.3354, 0.9071, 0.3354, 0.9071, 0.3354, 0.9071, 0.3354, 0.9071, 0.3354])
me_icosphere_008.materials.append(mat_material)
me_icosphere_008.use_remesh_fix_poles = True
me_icosphere_008.use_remesh_preserve_attributes = False
me_icosphere_008.use_mirror_vertex_groups = False
me_icosphere_008.update()
me_icosphere_009 = bpy.data.meshes.new('Icosphere.009')
me_icosphere_009.from_pydata([(0.0, 0.0, -0.5661), (0.7236, -0.5257, -0.4472), (-0.2764, -0.8506, -0.4472), (-0.8944, 0.0, -0.4472), (-0.3346, 0.6421, -0.421), (0.7236, 0.5257, -0.4472), (0.3533, -0.8296, 0.2318), (-0.6467, -0.5046, 0.2318), (-0.4522, 0.2643, 0.1946), (0.2815, 0.6074, 0.3026), (0.9765, -0.2221, 0.08722), (0.07694, 0.02108, 0.4935)], [], [(0, 1, 2), (1, 0, 5), (0, 2, 3), (0, 3, 4), (0, 4, 5), (1, 5, 10), (2, 1, 6), (3, 2, 7), (4, 3, 8), (5, 4, 9), (1, 10, 6), (2, 6, 7), (3, 7, 8), (4, 8, 9), (5, 9, 10), (6, 10, 11), (7, 6, 11), (8, 7, 11), (9, 8, 11), (10, 9, 11)])
_uv = me_icosphere_009.uv_layers.new(name='UVMap')
_uv.uv.foreach_set('vector', [0.9071, 0.3354, 0.9071, 0.3354, 0.9071, 0.3354, 0.9071, 0.3354, 0.9071, 0.3354, 0.9071, 0.3354, 0.9071, 0.3354, 0.9071, 0.3354, 0.9071, 0.3354, 0.9071, 0.3354, 0.9071, 0.3354, 0.9071, 0.3354, 0.9071, 0.3354, 0.9071, 0.3354, 0.9071, 0.3354, 0.9071, 0.3354, 0.9071, 0.3354, 0.9071, 0.3354, 0.9071, 0.3354, 0.9071, 0.3354, 0.9071, 0.3354, 0.9071, 0.3354, 0.9071, 0.3354, 0.9071, 0.3354, 0.9071, 0.3354, 0.9071, 0.3354, 0.9071, 0.3354, 0.9071, 0.3354, 0.9071, 0.3354, 0.9071, 0.3354, 0.9071, 0.3354, 0.9071, 0.3354, 0.9071, 0.3354, 0.9071, 0.3354, 0.9071, 0.3354, 0.9071, 0.3354, 0.9071, 0.3354, 0.9071, 0.3354, 0.9071, 0.3354, 0.9071, 0.3354, 0.9071, 0.3354, 0.9071, 0.3354, 0.9071, 0.3354, 0.9071, 0.3354, 0.9071, 0.3354, 0.9071, 0.3354, 0.9071, 0.3354, 0.9071, 0.3354, 0.9071, 0.3354, 0.9071, 0.3354, 0.9071, 0.3354, 0.9071, 0.3354, 0.9071, 0.3354, 0.9071, 0.3354, 0.9071, 0.3354, 0.9071, 0.3354, 0.9071, 0.3354, 0.9071, 0.3354, 0.9071, 0.3354, 0.9071, 0.3354])
me_icosphere_009.materials.append(mat_material)
me_icosphere_009.use_remesh_fix_poles = True
me_icosphere_009.use_remesh_preserve_attributes = False
me_icosphere_009.use_mirror_vertex_groups = False
me_icosphere_009.update()
me_icosphere_010 = bpy.data.meshes.new('Icosphere.010')
me_icosphere_010.from_pydata([(0.0, 0.0, -0.5661), (0.7236, -0.5257, -0.4472), (-0.2764, -0.8506, -0.4472), (-0.8944, 0.0, -0.4472), (-0.3346, 0.6421, -0.421), (0.7236, 0.5257, -0.4472), (0.3533, -0.8296, 0.2318), (-0.6467, -0.5046, 0.2318), (-0.4522, 0.2643, 0.1946), (0.2815, 0.6074, 0.3026), (0.9765, -0.2221, 0.08722), (0.07694, 0.02108, 0.4935)], [], [(0, 1, 2), (1, 0, 5), (0, 2, 3), (0, 3, 4), (0, 4, 5), (1, 5, 10), (2, 1, 6), (3, 2, 7), (4, 3, 8), (5, 4, 9), (1, 10, 6), (2, 6, 7), (3, 7, 8), (4, 8, 9), (5, 9, 10), (6, 10, 11), (7, 6, 11), (8, 7, 11), (9, 8, 11), (10, 9, 11)])
_uv = me_icosphere_010.uv_layers.new(name='UVMap')
_uv.uv.foreach_set('vector', [0.9071, 0.3354, 0.9071, 0.3354, 0.9071, 0.3354, 0.9071, 0.3354, 0.9071, 0.3354, 0.9071, 0.3354, 0.9071, 0.3354, 0.9071, 0.3354, 0.9071, 0.3354, 0.9071, 0.3354, 0.9071, 0.3354, 0.9071, 0.3354, 0.9071, 0.3354, 0.9071, 0.3354, 0.9071, 0.3354, 0.9071, 0.3354, 0.9071, 0.3354, 0.9071, 0.3354, 0.9071, 0.3354, 0.9071, 0.3354, 0.9071, 0.3354, 0.9071, 0.3354, 0.9071, 0.3354, 0.9071, 0.3354, 0.9071, 0.3354, 0.9071, 0.3354, 0.9071, 0.3354, 0.9071, 0.3354, 0.9071, 0.3354, 0.9071, 0.3354, 0.9071, 0.3354, 0.9071, 0.3354, 0.9071, 0.3354, 0.9071, 0.3354, 0.9071, 0.3354, 0.9071, 0.3354, 0.9071, 0.3354, 0.9071, 0.3354, 0.9071, 0.3354, 0.9071, 0.3354, 0.9071, 0.3354, 0.9071, 0.3354, 0.9071, 0.3354, 0.9071, 0.3354, 0.9071, 0.3354, 0.9071, 0.3354, 0.9071, 0.3354, 0.9071, 0.3354, 0.9071, 0.3354, 0.9071, 0.3354, 0.9071, 0.3354, 0.9071, 0.3354, 0.9071, 0.3354, 0.9071, 0.3354, 0.9071, 0.3354, 0.9071, 0.3354, 0.9071, 0.3354, 0.9071, 0.3354, 0.9071, 0.3354, 0.9071, 0.3354])
me_icosphere_010.materials.append(mat_material)
me_icosphere_010.use_remesh_fix_poles = True
me_icosphere_010.use_remesh_preserve_attributes = False
me_icosphere_010.use_mirror_vertex_groups = False
me_icosphere_010.update()

# ---- objects
ob_icosphere = bpy.data.objects.new('Icosphere', me_icosphere)
ob_icosphere_001 = bpy.data.objects.new('Icosphere.001', me_icosphere_001)
ob_icosphere_002 = bpy.data.objects.new('Icosphere.002', me_icosphere_002)
ob_icosphere_003 = bpy.data.objects.new('Icosphere.003', me_icosphere_003)
ob_icosphere_004 = bpy.data.objects.new('Icosphere.004', me_icosphere_004)
ob_icosphere_005 = bpy.data.objects.new('Icosphere.005', me_icosphere_005)
ob_icosphere_006 = bpy.data.objects.new('Icosphere.006', me_icosphere_006)
ob_icosphere_007 = bpy.data.objects.new('Icosphere.007', me_icosphere_007)
ob_icosphere_008 = bpy.data.objects.new('Icosphere.008', me_icosphere_008)
ob_icosphere_009 = bpy.data.objects.new('Icosphere.009', me_icosphere_009)
ob_icosphere_010 = bpy.data.objects.new('Icosphere.010', me_icosphere_010)

# ---- transforms, parenting, visibility, modifiers, constraints
ob_icosphere.location = (0.0, 0.0, 0.0)
ob_icosphere.rotation_euler = (-0.02479, 0.1033, -0.001887)
ob_icosphere.lineart.crease_threshold = 0.0
ob_icosphere_001.location = (0.0, -0.8771, 0.1121)
ob_icosphere_001.rotation_euler = (0.552, 0.1648, -0.8989)
ob_icosphere_001.scale = (0.1475, 0.1475, 0.1475)
ob_icosphere_001.lineart.crease_threshold = 0.0
ob_icosphere_002.location = (-0.2464, 0.3341, 0.4617)
ob_icosphere_002.rotation_euler = (0.1707, -0.2493, 1.098)
ob_icosphere_002.scale = (0.1475, 0.1475, 0.1475)
ob_icosphere_002.lineart.crease_threshold = 0.0
ob_icosphere_003.location = (-1.348, -0.6736, 0.9352)
ob_icosphere_003.rotation_euler = (-2.961, -0.1945, -3.324)
ob_icosphere_003.scale = (0.1475, 0.1475, 0.1475)
ob_icosphere_003.lineart.crease_threshold = 0.0
ob_icosphere_004.location = (0.3231, 0.3496, 0.2654)
ob_icosphere_004.rotation_euler = (0.1707, -0.2493, 1.098)
ob_icosphere_004.scale = (0.1475, 0.1475, 0.1475)
ob_icosphere_004.lineart.crease_threshold = 0.0
ob_icosphere_005.location = (-1.149, 0.9911, 1.241)
ob_icosphere_005.rotation_euler = (-2.961, -0.1945, -3.324)
ob_icosphere_005.scale = (0.1475, 0.1475, 0.1475)
ob_icosphere_005.lineart.crease_threshold = 0.0
ob_icosphere_006.location = (-0.9817, -0.4137, 0.8688)
ob_icosphere_006.rotation_euler = (-1.434, 0.5876, -5.387)
ob_icosphere_006.scale = (0.0931, 0.0931, 0.0931)
ob_icosphere_006.lineart.crease_threshold = 0.0
ob_icosphere_007.location = (0.8373, 1.912, -0.2245)
ob_icosphere_007.scale = (0.7317, 0.7317, 0.7317)
ob_icosphere_007.lineart.crease_threshold = 0.0
ob_icosphere_008.location = (-0.6883, -2.076, -0.4326)
ob_icosphere_008.rotation_euler = (0.0, -0.0, -0.6156)
ob_icosphere_008.scale = (0.2948, 0.2948, 0.2948)
ob_icosphere_008.lineart.crease_threshold = 0.0
ob_icosphere_009.location = (-3.165, -1.836, -0.1042)
ob_icosphere_009.rotation_euler = (0.0, -0.0, -0.8042)
ob_icosphere_009.scale = (1.046, 1.046, 1.046)
ob_icosphere_009.lineart.crease_threshold = 0.0
ob_icosphere_010.location = (-4.103, -0.3618, 0.3035)
ob_icosphere_010.rotation_euler = (0.0, -0.0, -0.8042)
ob_icosphere_010.scale = (1.786, 1.786, 1.786)
ob_icosphere_010.lineart.crease_threshold = 0.0

# ---- collection membership
col_collection.objects.link(ob_icosphere)
col_collection.objects.link(ob_icosphere_001)
col_collection.objects.link(ob_icosphere_002)
col_collection.objects.link(ob_icosphere_003)
col_collection.objects.link(ob_icosphere_004)
col_collection.objects.link(ob_icosphere_005)
col_collection.objects.link(ob_icosphere_006)
col_collection.objects.link(ob_icosphere_007)
col_collection.objects.link(ob_icosphere_008)
col_collection.objects.link(ob_icosphere_009)
col_collection.objects.link(ob_icosphere_010)

# ---- scene / render settings (as saved in the file)
scene.frame_start = 1; scene.frame_end = 250; scene.frame_set(1)
scene.render.engine = 'BLENDER_EEVEE_NEXT'
scene.cycles.use_denoising = False
scene.cycles.samples = 128
scene.cycles.sampling_pattern = 'TABULATED_SOBOL'
scene.cycles.use_adaptive_sampling = False
scene.cycles.use_light_tree = False
scene.view_settings.view_transform = 'Filmic'
bpy.context.view_layer.update()

# ---- added for rendering (the .blend has no active camera and no usable light): camera, sun
cam_auto = bpy.data.cameras.new('AutoCamera')
cam_auto.lens = 50.0
cam_auto.sensor_width = 36.0
cam_auto.clip_end = 1000.0
ob_auto_camera = bpy.data.objects.new('AutoCamera', cam_auto)
scene.collection.objects.link(ob_auto_camera)
ob_auto_camera.location = (6.9529, -11.5155, 7.76115)
ob_auto_camera.rotation_euler = (1.09748, -7.21219e-08, 0.694738)
scene.camera = ob_auto_camera
light_auto_sun = bpy.data.lights.new('AutoSun', 'SUN')
light_auto_sun.energy = 3.0
light_auto_sun.angle = 0.0523599
ob_auto_sun = bpy.data.objects.new('AutoSun', light_auto_sun)
scene.collection.objects.link(ob_auto_sun)
ob_auto_sun.rotation_euler = (0.872665, 0.174533, 0.523599)
bpy.context.view_layer.update()
